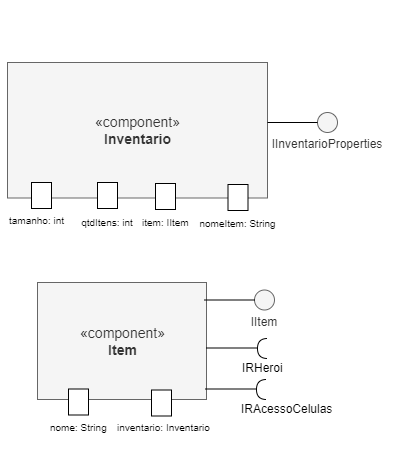

The diagram above was exported from draw.io. Its source (the exported page's mxGraphModel, read from the mxfile embedded in the PNG):
<mxGraphModel dx="2021" dy="1147" grid="1" gridSize="10" guides="1" tooltips="1" connect="1" arrows="1" fold="1" page="1" pageScale="1" pageWidth="1100" pageHeight="850" background="none" math="0" shadow="0">
  <root>
    <mxCell id="0" />
    <mxCell id="1" parent="0" />
    <mxCell id="U2xL3adtScfpbn2mRxck-153" value="&lt;div style=&quot;font-size: 14px;&quot;&gt;«component»&lt;br&gt;&lt;b&gt;Inventario&lt;/b&gt;&lt;br&gt;&lt;/div&gt;" style="html=1;dropTarget=0;fillColor=#f5f5f5;fontColor=#333333;strokeColor=#666666;backgroundOutline=0;" parent="1" vertex="1">
      <mxGeometry x="410" y="380" width="260" height="135.5" as="geometry" />
    </mxCell>
    <mxCell id="U2xL3adtScfpbn2mRxck-193" value="&lt;div&gt;nomeItem: String&lt;/div&gt;" style="text;html=1;strokeColor=none;fillColor=none;align=center;verticalAlign=middle;whiteSpace=wrap;rounded=0;fontSize=10;" parent="1" vertex="1">
      <mxGeometry x="598" y="526" width="85" height="30" as="geometry" />
    </mxCell>
    <mxCell id="U2xL3adtScfpbn2mRxck-198" style="edgeStyle=none;rounded=0;orthogonalLoop=1;jettySize=auto;html=1;entryX=1;entryY=0.5;entryDx=0;entryDy=0;fontSize=10;" parent="1" edge="1">
      <mxGeometry relative="1" as="geometry">
        <mxPoint x="800" y="557" as="sourcePoint" />
        <mxPoint x="800" y="557" as="targetPoint" />
      </mxGeometry>
    </mxCell>
    <mxCell id="U2xL3adtScfpbn2mRxck-207" value="" style="rounded=0;whiteSpace=wrap;html=1;fontSize=12;" parent="1" vertex="1">
      <mxGeometry x="558" y="501" width="20" height="26" as="geometry" />
    </mxCell>
    <mxCell id="U2xL3adtScfpbn2mRxck-208" value="item: IItem" style="text;whiteSpace=wrap;html=1;fontSize=10;" parent="1" vertex="1">
      <mxGeometry x="543" y="528" width="80" height="19" as="geometry" />
    </mxCell>
    <mxCell id="U2xL3adtScfpbn2mRxck-194" style="edgeStyle=none;rounded=0;orthogonalLoop=1;jettySize=auto;html=1;entryX=0;entryY=0.5;entryDx=0;entryDy=0;fontSize=10;" parent="1" source="U2xL3adtScfpbn2mRxck-153" target="U2xL3adtScfpbn2mRxck-153" edge="1">
      <mxGeometry relative="1" as="geometry" />
    </mxCell>
    <mxCell id="U2xL3adtScfpbn2mRxck-199" style="edgeStyle=none;rounded=0;orthogonalLoop=1;jettySize=auto;html=1;entryX=0;entryY=0.5;entryDx=0;entryDy=0;fontSize=10;" parent="1" source="U2xL3adtScfpbn2mRxck-153" target="U2xL3adtScfpbn2mRxck-153" edge="1">
      <mxGeometry relative="1" as="geometry" />
    </mxCell>
    <mxCell id="U2xL3adtScfpbn2mRxck-189" value="" style="edgeStyle=orthogonalEdgeStyle;orthogonalLoop=1;jettySize=auto;html=1;fontSize=10;rounded=0;strokeColor=none;" parent="1" target="U2xL3adtScfpbn2mRxck-153" edge="1">
      <mxGeometry relative="1" as="geometry">
        <Array as="points">
          <mxPoint x="580" y="325" />
          <mxPoint x="580" y="325" />
        </Array>
        <mxPoint x="618" y="327" as="sourcePoint" />
      </mxGeometry>
    </mxCell>
    <mxCell id="iRflWQGhyMJyCZ0Ud_h9-2" value="" style="rounded=0;whiteSpace=wrap;html=1;fontSize=12;" parent="1" vertex="1">
      <mxGeometry x="500" y="500" width="20" height="26" as="geometry" />
    </mxCell>
    <mxCell id="iRflWQGhyMJyCZ0Ud_h9-3" value="" style="rounded=0;whiteSpace=wrap;html=1;fontSize=12;" parent="1" vertex="1">
      <mxGeometry x="434" y="500" width="20" height="26" as="geometry" />
    </mxCell>
    <mxCell id="iRflWQGhyMJyCZ0Ud_h9-4" value="tamanho: int" style="text;whiteSpace=wrap;html=1;fontSize=10;" parent="1" vertex="1">
      <mxGeometry x="410" y="526" width="80" height="50" as="geometry" />
    </mxCell>
    <mxCell id="iRflWQGhyMJyCZ0Ud_h9-5" value="qtdItens: int" style="text;html=1;strokeColor=none;fillColor=none;align=center;verticalAlign=middle;whiteSpace=wrap;rounded=0;fontSize=10;" parent="1" vertex="1">
      <mxGeometry x="480" y="525" width="60" height="30" as="geometry" />
    </mxCell>
    <mxCell id="iRflWQGhyMJyCZ0Ud_h9-8" value="&lt;div style=&quot;font-size: 14px;&quot;&gt;«component»&lt;br&gt;&lt;b&gt;Item&lt;/b&gt;&lt;br&gt;&lt;/div&gt;" style="html=1;dropTarget=0;fillColor=#f5f5f5;fontColor=#333333;strokeColor=#666666;backgroundOutline=0;" parent="1" vertex="1">
      <mxGeometry x="440" y="600" width="169" height="117" as="geometry" />
    </mxCell>
    <mxCell id="iRflWQGhyMJyCZ0Ud_h9-9" value="" style="group" parent="1" vertex="1" connectable="0">
      <mxGeometry x="427" y="611.5" width="275" height="180" as="geometry" />
    </mxCell>
    <mxCell id="iRflWQGhyMJyCZ0Ud_h9-10" value="" style="group" parent="iRflWQGhyMJyCZ0Ud_h9-9" vertex="1" connectable="0">
      <mxGeometry y="-5" width="275" height="185" as="geometry" />
    </mxCell>
    <mxCell id="iRflWQGhyMJyCZ0Ud_h9-11" value="" style="group" parent="iRflWQGhyMJyCZ0Ud_h9-10" vertex="1" connectable="0">
      <mxGeometry y="-5" width="275" height="190" as="geometry" />
    </mxCell>
    <mxCell id="iRflWQGhyMJyCZ0Ud_h9-12" value="" style="group" parent="iRflWQGhyMJyCZ0Ud_h9-11" vertex="1" connectable="0">
      <mxGeometry width="275" height="190" as="geometry" />
    </mxCell>
    <mxCell id="iRflWQGhyMJyCZ0Ud_h9-15" value="" style="rounded=0;whiteSpace=wrap;html=1;fontSize=12;" parent="iRflWQGhyMJyCZ0Ud_h9-12" vertex="1">
      <mxGeometry x="127" y="106" width="20" height="26" as="geometry" />
    </mxCell>
    <mxCell id="iRflWQGhyMJyCZ0Ud_h9-17" value="inventario: Inventario" style="text;whiteSpace=wrap;html=1;fontSize=10;" parent="iRflWQGhyMJyCZ0Ud_h9-12" vertex="1">
      <mxGeometry x="91" y="131" width="97" height="19" as="geometry" />
    </mxCell>
    <mxCell id="iRflWQGhyMJyCZ0Ud_h9-41" value="nome: String" style="text;whiteSpace=wrap;html=1;fontSize=10;" parent="iRflWQGhyMJyCZ0Ud_h9-12" vertex="1">
      <mxGeometry x="24" y="131" width="67" height="19" as="geometry" />
    </mxCell>
    <mxCell id="iRflWQGhyMJyCZ0Ud_h9-40" value="" style="rounded=0;whiteSpace=wrap;html=1;fontSize=12;" parent="iRflWQGhyMJyCZ0Ud_h9-12" vertex="1">
      <mxGeometry x="44" y="105" width="20" height="26" as="geometry" />
    </mxCell>
    <mxCell id="iRflWQGhyMJyCZ0Ud_h9-65" value="" style="shape=requiredInterface;html=1;verticalLabelPosition=bottom;sketch=0;direction=west;" parent="iRflWQGhyMJyCZ0Ud_h9-12" vertex="1">
      <mxGeometry x="232" y="95.5" width="10" height="20" as="geometry" />
    </mxCell>
    <mxCell id="iRflWQGhyMJyCZ0Ud_h9-66" value="" style="line;strokeWidth=1;fillColor=none;align=left;verticalAlign=middle;spacingTop=-1;spacingLeft=3;spacingRight=3;rotatable=0;labelPosition=right;points=[];portConstraint=eastwest;rounded=1;fontSize=10;" parent="iRflWQGhyMJyCZ0Ud_h9-12" vertex="1">
      <mxGeometry x="181" y="101" width="50" height="8" as="geometry" />
    </mxCell>
    <mxCell id="iRflWQGhyMJyCZ0Ud_h9-67" value="" style="edgeStyle=orthogonalEdgeStyle;orthogonalLoop=1;jettySize=auto;html=1;fontSize=10;rounded=0;strokeColor=none;" parent="iRflWQGhyMJyCZ0Ud_h9-12" edge="1">
      <mxGeometry relative="1" as="geometry">
        <Array as="points">
          <mxPoint x="203" y="93" />
          <mxPoint x="203" y="93" />
        </Array>
        <mxPoint x="183" y="93" as="targetPoint" />
        <mxPoint x="241" y="94.99999999999989" as="sourcePoint" />
      </mxGeometry>
    </mxCell>
    <mxCell id="iRflWQGhyMJyCZ0Ud_h9-68" value="IRAcessoCelulas" style="text;whiteSpace=wrap;html=1;" parent="iRflWQGhyMJyCZ0Ud_h9-12" vertex="1">
      <mxGeometry x="215" y="111" width="60" height="20" as="geometry" />
    </mxCell>
    <mxCell id="iRflWQGhyMJyCZ0Ud_h9-22" value="&lt;br&gt;&lt;br&gt;&lt;br&gt;IItem" style="ellipse;whiteSpace=wrap;html=1;aspect=fixed;fontSize=12;fillColor=#f5f5f5;fontColor=#333333;strokeColor=#666666;" parent="iRflWQGhyMJyCZ0Ud_h9-9" vertex="1">
      <mxGeometry x="230" y="-4" width="20" height="20" as="geometry" />
    </mxCell>
    <mxCell id="iRflWQGhyMJyCZ0Ud_h9-24" value="" style="line;strokeWidth=1;fillColor=none;align=left;verticalAlign=middle;spacingTop=-1;spacingLeft=3;spacingRight=3;rotatable=0;labelPosition=right;points=[];portConstraint=eastwest;rounded=1;fontSize=10;" parent="iRflWQGhyMJyCZ0Ud_h9-9" vertex="1">
      <mxGeometry x="180" y="2" width="50" height="8" as="geometry" />
    </mxCell>
    <mxCell id="iRflWQGhyMJyCZ0Ud_h9-63" value="" style="shape=requiredInterface;html=1;verticalLabelPosition=bottom;sketch=0;direction=west;" parent="iRflWQGhyMJyCZ0Ud_h9-9" vertex="1">
      <mxGeometry x="233" y="44.5" width="10" height="20" as="geometry" />
    </mxCell>
    <mxCell id="iRflWQGhyMJyCZ0Ud_h9-28" style="edgeStyle=none;rounded=0;orthogonalLoop=1;jettySize=auto;html=1;entryX=1;entryY=0.5;entryDx=0;entryDy=0;fontSize=10;" parent="1" edge="1">
      <mxGeometry relative="1" as="geometry">
        <mxPoint x="427.0000000000002" y="758.5" as="sourcePoint" />
        <mxPoint x="427.0000000000002" y="758.5" as="targetPoint" />
      </mxGeometry>
    </mxCell>
    <mxCell id="iRflWQGhyMJyCZ0Ud_h9-31" style="edgeStyle=none;rounded=0;orthogonalLoop=1;jettySize=auto;html=1;entryX=0;entryY=0.5;entryDx=0;entryDy=0;fontSize=10;" parent="1" source="iRflWQGhyMJyCZ0Ud_h9-8" target="iRflWQGhyMJyCZ0Ud_h9-8" edge="1">
      <mxGeometry relative="1" as="geometry" />
    </mxCell>
    <mxCell id="iRflWQGhyMJyCZ0Ud_h9-32" style="edgeStyle=none;rounded=0;orthogonalLoop=1;jettySize=auto;html=1;entryX=0;entryY=0.5;entryDx=0;entryDy=0;fontSize=10;" parent="1" source="iRflWQGhyMJyCZ0Ud_h9-8" target="iRflWQGhyMJyCZ0Ud_h9-8" edge="1">
      <mxGeometry relative="1" as="geometry" />
    </mxCell>
    <mxCell id="iRflWQGhyMJyCZ0Ud_h9-33" value="" style="edgeStyle=orthogonalEdgeStyle;orthogonalLoop=1;jettySize=auto;html=1;fontSize=10;rounded=0;strokeColor=none;" parent="1" source="iRflWQGhyMJyCZ0Ud_h9-22" edge="1">
      <mxGeometry relative="1" as="geometry">
        <Array as="points">
          <mxPoint x="629" y="605.5" />
          <mxPoint x="629" y="605.5" />
        </Array>
        <mxPoint x="609" y="605.5" as="targetPoint" />
      </mxGeometry>
    </mxCell>
    <mxCell id="iRflWQGhyMJyCZ0Ud_h9-42" value="&lt;div&gt;&lt;br&gt;&lt;br&gt;&lt;br&gt;&lt;/div&gt;&lt;div&gt;IInventarioProperties&lt;/div&gt;" style="ellipse;whiteSpace=wrap;html=1;aspect=fixed;fontSize=12;fillColor=#f5f5f5;fontColor=#333333;strokeColor=#666666;" parent="1" vertex="1">
      <mxGeometry x="720" y="430" width="20" height="20" as="geometry" />
    </mxCell>
    <mxCell id="iRflWQGhyMJyCZ0Ud_h9-43" value="" style="line;strokeWidth=1;fillColor=none;align=left;verticalAlign=middle;spacingTop=-1;spacingLeft=3;spacingRight=3;rotatable=0;labelPosition=right;points=[];portConstraint=eastwest;rounded=1;fontSize=10;" parent="1" vertex="1">
      <mxGeometry x="670" y="436" width="50" height="8" as="geometry" />
    </mxCell>
    <mxCell id="iRflWQGhyMJyCZ0Ud_h9-54" value="" style="rounded=0;whiteSpace=wrap;html=1;fontSize=12;" parent="1" vertex="1">
      <mxGeometry x="630.5" y="502" width="20" height="26" as="geometry" />
    </mxCell>
    <mxCell id="iRflWQGhyMJyCZ0Ud_h9-59" value="" style="line;strokeWidth=1;fillColor=none;align=left;verticalAlign=middle;spacingTop=-1;spacingLeft=3;spacingRight=3;rotatable=0;labelPosition=right;points=[];portConstraint=eastwest;rounded=1;fontSize=10;" parent="1" vertex="1">
      <mxGeometry x="609" y="661.5" width="50" height="8" as="geometry" />
    </mxCell>
    <mxCell id="iRflWQGhyMJyCZ0Ud_h9-60" value="" style="edgeStyle=orthogonalEdgeStyle;orthogonalLoop=1;jettySize=auto;html=1;fontSize=10;rounded=0;strokeColor=none;" parent="1" edge="1">
      <mxGeometry relative="1" as="geometry">
        <Array as="points">
          <mxPoint x="631" y="653.5" />
          <mxPoint x="631" y="653.5" />
        </Array>
        <mxPoint x="611" y="653.5" as="targetPoint" />
        <mxPoint x="669" y="655.5" as="sourcePoint" />
      </mxGeometry>
    </mxCell>
    <mxCell id="iRflWQGhyMJyCZ0Ud_h9-64" value="IRHeroi" style="text;whiteSpace=wrap;html=1;" parent="1" vertex="1">
      <mxGeometry x="643" y="671.5" width="60" height="20" as="geometry" />
    </mxCell>
  </root>
</mxGraphModel>